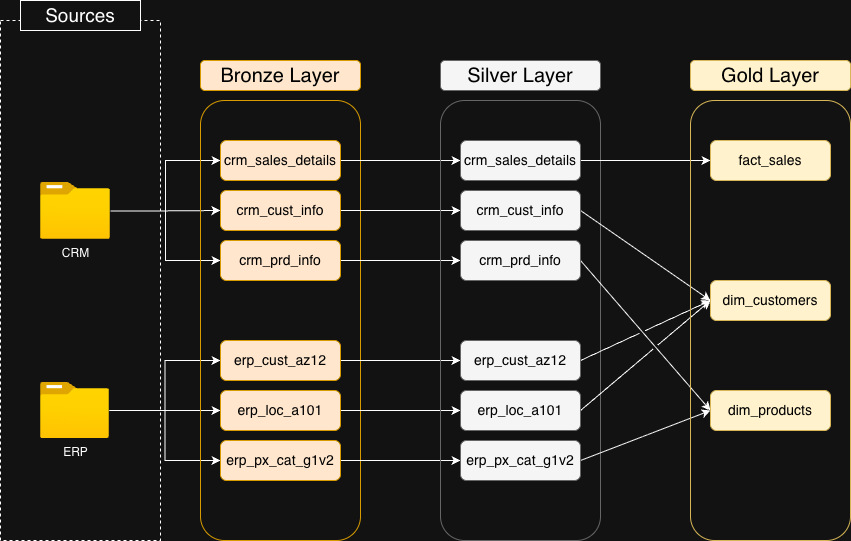

The diagram above was exported from draw.io. Its source (the exported page's mxGraphModel, read from the mxfile embedded in the PNG):
<mxGraphModel dx="830" dy="600" grid="1" gridSize="10" guides="1" tooltips="1" connect="1" arrows="1" fold="1" page="1" pageScale="1" pageWidth="850" pageHeight="1100" math="0" shadow="0">
  <root>
    <mxCell id="0" />
    <mxCell id="1" parent="0" />
    <mxCell id="LuHCzLX3aCc3bGn8EyLA-1" value="" style="rounded=0;whiteSpace=wrap;html=1;dashed=1;fillColor=none;" parent="1" vertex="1">
      <mxGeometry x="40" y="200" width="160" height="520" as="geometry" />
    </mxCell>
    <mxCell id="LuHCzLX3aCc3bGn8EyLA-2" value="&lt;font style=&quot;font-size: 19px;&quot;&gt;Sources&lt;/font&gt;" style="rounded=0;whiteSpace=wrap;html=1;" parent="1" vertex="1">
      <mxGeometry x="60" y="180" width="120" height="30" as="geometry" />
    </mxCell>
    <mxCell id="LuHCzLX3aCc3bGn8EyLA-14" style="edgeStyle=orthogonalEdgeStyle;rounded=0;orthogonalLoop=1;jettySize=auto;html=1;entryX=0;entryY=0.5;entryDx=0;entryDy=0;" parent="1" source="LuHCzLX3aCc3bGn8EyLA-3" target="LuHCzLX3aCc3bGn8EyLA-9" edge="1">
      <mxGeometry relative="1" as="geometry" />
    </mxCell>
    <mxCell id="LuHCzLX3aCc3bGn8EyLA-15" style="edgeStyle=orthogonalEdgeStyle;rounded=0;orthogonalLoop=1;jettySize=auto;html=1;entryX=0;entryY=0.5;entryDx=0;entryDy=0;" parent="1" source="LuHCzLX3aCc3bGn8EyLA-3" target="LuHCzLX3aCc3bGn8EyLA-6" edge="1">
      <mxGeometry relative="1" as="geometry" />
    </mxCell>
    <mxCell id="LuHCzLX3aCc3bGn8EyLA-16" style="edgeStyle=orthogonalEdgeStyle;rounded=0;orthogonalLoop=1;jettySize=auto;html=1;entryX=0;entryY=0.5;entryDx=0;entryDy=0;" parent="1" source="LuHCzLX3aCc3bGn8EyLA-3" target="LuHCzLX3aCc3bGn8EyLA-10" edge="1">
      <mxGeometry relative="1" as="geometry" />
    </mxCell>
    <mxCell id="LuHCzLX3aCc3bGn8EyLA-3" value="CRM" style="image;aspect=fixed;html=1;points=[];align=center;fontSize=12;image=img/lib/azure2/general/Folder_Blank.svg;" parent="1" vertex="1">
      <mxGeometry x="80" y="362" width="70" height="56.81" as="geometry" />
    </mxCell>
    <mxCell id="LuHCzLX3aCc3bGn8EyLA-17" style="edgeStyle=orthogonalEdgeStyle;rounded=0;orthogonalLoop=1;jettySize=auto;html=1;" parent="1" source="LuHCzLX3aCc3bGn8EyLA-4" target="LuHCzLX3aCc3bGn8EyLA-12" edge="1">
      <mxGeometry relative="1" as="geometry" />
    </mxCell>
    <mxCell id="LuHCzLX3aCc3bGn8EyLA-18" style="edgeStyle=orthogonalEdgeStyle;rounded=0;orthogonalLoop=1;jettySize=auto;html=1;entryX=0;entryY=0.5;entryDx=0;entryDy=0;" parent="1" source="LuHCzLX3aCc3bGn8EyLA-4" target="LuHCzLX3aCc3bGn8EyLA-11" edge="1">
      <mxGeometry relative="1" as="geometry" />
    </mxCell>
    <mxCell id="LuHCzLX3aCc3bGn8EyLA-19" style="edgeStyle=orthogonalEdgeStyle;rounded=0;orthogonalLoop=1;jettySize=auto;html=1;entryX=0;entryY=0.5;entryDx=0;entryDy=0;" parent="1" source="LuHCzLX3aCc3bGn8EyLA-4" target="LuHCzLX3aCc3bGn8EyLA-13" edge="1">
      <mxGeometry relative="1" as="geometry" />
    </mxCell>
    <mxCell id="LuHCzLX3aCc3bGn8EyLA-4" value="ERP" style="image;aspect=fixed;html=1;points=[];align=center;fontSize=12;image=img/lib/azure2/general/Folder_Blank.svg;" parent="1" vertex="1">
      <mxGeometry x="80" y="562" width="69" height="56.00000000000001" as="geometry" />
    </mxCell>
    <mxCell id="LuHCzLX3aCc3bGn8EyLA-5" value="" style="rounded=1;whiteSpace=wrap;html=1;fillColor=none;strokeColor=#d79b00;" parent="1" vertex="1">
      <mxGeometry x="240" y="280" width="160" height="440" as="geometry" />
    </mxCell>
    <mxCell id="UYzKnveUWw2hJXAKBbrS-10" style="edgeStyle=orthogonalEdgeStyle;rounded=0;orthogonalLoop=1;jettySize=auto;html=1;entryX=0;entryY=0.5;entryDx=0;entryDy=0;" parent="1" source="LuHCzLX3aCc3bGn8EyLA-6" target="UYzKnveUWw2hJXAKBbrS-2" edge="1">
      <mxGeometry relative="1" as="geometry" />
    </mxCell>
    <mxCell id="LuHCzLX3aCc3bGn8EyLA-6" value="&lt;font style=&quot;color: rgb(0, 0, 0); font-size: 14px;&quot;&gt;crm_sales_details&lt;/font&gt;" style="rounded=1;whiteSpace=wrap;html=1;fillColor=#ffe6cc;strokeColor=#d79b00;" parent="1" vertex="1">
      <mxGeometry x="260" y="320" width="120" height="40" as="geometry" />
    </mxCell>
    <mxCell id="LuHCzLX3aCc3bGn8EyLA-7" value="&lt;font style=&quot;font-size: 20px; color: rgb(0, 0, 0);&quot;&gt;Bronze Layer&lt;/font&gt;" style="rounded=1;whiteSpace=wrap;html=1;fillColor=#ffe6cc;strokeColor=#d79b00;" parent="1" vertex="1">
      <mxGeometry x="240" y="240" width="160" height="30" as="geometry" />
    </mxCell>
    <mxCell id="UYzKnveUWw2hJXAKBbrS-12" style="edgeStyle=orthogonalEdgeStyle;rounded=0;orthogonalLoop=1;jettySize=auto;html=1;entryX=0;entryY=0.5;entryDx=0;entryDy=0;" parent="1" source="LuHCzLX3aCc3bGn8EyLA-9" target="UYzKnveUWw2hJXAKBbrS-4" edge="1">
      <mxGeometry relative="1" as="geometry" />
    </mxCell>
    <mxCell id="LuHCzLX3aCc3bGn8EyLA-9" value="&lt;font style=&quot;color: rgb(0, 0, 0); font-size: 14px;&quot;&gt;crm_cust_info&lt;/font&gt;" style="rounded=1;whiteSpace=wrap;html=1;fillColor=#ffe6cc;strokeColor=#d79b00;" parent="1" vertex="1">
      <mxGeometry x="260" y="370" width="120" height="40" as="geometry" />
    </mxCell>
    <mxCell id="UYzKnveUWw2hJXAKBbrS-13" style="edgeStyle=orthogonalEdgeStyle;rounded=0;orthogonalLoop=1;jettySize=auto;html=1;entryX=0;entryY=0.5;entryDx=0;entryDy=0;" parent="1" source="LuHCzLX3aCc3bGn8EyLA-10" target="UYzKnveUWw2hJXAKBbrS-5" edge="1">
      <mxGeometry relative="1" as="geometry" />
    </mxCell>
    <mxCell id="LuHCzLX3aCc3bGn8EyLA-10" value="&lt;font style=&quot;color: rgb(0, 0, 0); font-size: 14px;&quot;&gt;crm_prd_info&lt;/font&gt;" style="rounded=1;whiteSpace=wrap;html=1;fillColor=#ffe6cc;strokeColor=#d79b00;" parent="1" vertex="1">
      <mxGeometry x="260" y="420" width="120" height="40" as="geometry" />
    </mxCell>
    <mxCell id="UYzKnveUWw2hJXAKBbrS-14" style="edgeStyle=orthogonalEdgeStyle;rounded=0;orthogonalLoop=1;jettySize=auto;html=1;entryX=0;entryY=0.5;entryDx=0;entryDy=0;" parent="1" source="LuHCzLX3aCc3bGn8EyLA-11" target="UYzKnveUWw2hJXAKBbrS-6" edge="1">
      <mxGeometry relative="1" as="geometry" />
    </mxCell>
    <mxCell id="LuHCzLX3aCc3bGn8EyLA-11" value="&lt;font style=&quot;color: rgb(0, 0, 0); font-size: 14px;&quot;&gt;erp_cust_az12&lt;/font&gt;" style="rounded=1;whiteSpace=wrap;html=1;fillColor=#ffe6cc;strokeColor=#d79b00;" parent="1" vertex="1">
      <mxGeometry x="260" y="520" width="120" height="40" as="geometry" />
    </mxCell>
    <mxCell id="UYzKnveUWw2hJXAKBbrS-15" style="edgeStyle=orthogonalEdgeStyle;rounded=0;orthogonalLoop=1;jettySize=auto;html=1;entryX=0;entryY=0.5;entryDx=0;entryDy=0;" parent="1" source="LuHCzLX3aCc3bGn8EyLA-12" target="UYzKnveUWw2hJXAKBbrS-7" edge="1">
      <mxGeometry relative="1" as="geometry" />
    </mxCell>
    <mxCell id="LuHCzLX3aCc3bGn8EyLA-12" value="&lt;font style=&quot;color: rgb(0, 0, 0); font-size: 14px;&quot;&gt;erp_loc_a101&lt;/font&gt;" style="rounded=1;whiteSpace=wrap;html=1;fillColor=#ffe6cc;strokeColor=#d79b00;" parent="1" vertex="1">
      <mxGeometry x="260" y="570" width="120" height="40" as="geometry" />
    </mxCell>
    <mxCell id="UYzKnveUWw2hJXAKBbrS-16" style="edgeStyle=orthogonalEdgeStyle;rounded=0;orthogonalLoop=1;jettySize=auto;html=1;entryX=0;entryY=0.5;entryDx=0;entryDy=0;" parent="1" source="LuHCzLX3aCc3bGn8EyLA-13" target="UYzKnveUWw2hJXAKBbrS-8" edge="1">
      <mxGeometry relative="1" as="geometry" />
    </mxCell>
    <mxCell id="LuHCzLX3aCc3bGn8EyLA-13" value="&lt;font style=&quot;color: rgb(0, 0, 0); font-size: 14px;&quot;&gt;erp_px_cat_g1v2&lt;/font&gt;" style="rounded=1;whiteSpace=wrap;html=1;fillColor=#ffe6cc;strokeColor=#d79b00;" parent="1" vertex="1">
      <mxGeometry x="260" y="620" width="120" height="40" as="geometry" />
    </mxCell>
    <mxCell id="UYzKnveUWw2hJXAKBbrS-1" value="" style="rounded=1;whiteSpace=wrap;html=1;fillColor=none;strokeColor=#666666;fontColor=#333333;" parent="1" vertex="1">
      <mxGeometry x="480" y="280" width="160" height="440" as="geometry" />
    </mxCell>
    <mxCell id="UYzKnveUWw2hJXAKBbrS-25" style="rounded=0;orthogonalLoop=1;jettySize=auto;html=1;entryX=0;entryY=0.5;entryDx=0;entryDy=0;jumpStyle=gap;" parent="1" source="UYzKnveUWw2hJXAKBbrS-2" target="UYzKnveUWw2hJXAKBbrS-18" edge="1">
      <mxGeometry relative="1" as="geometry" />
    </mxCell>
    <mxCell id="UYzKnveUWw2hJXAKBbrS-2" value="&lt;font style=&quot;color: rgb(0, 0, 0); font-size: 14px;&quot;&gt;crm_sales_details&lt;/font&gt;" style="rounded=1;whiteSpace=wrap;html=1;fillColor=#f5f5f5;strokeColor=#666666;fontColor=#333333;" parent="1" vertex="1">
      <mxGeometry x="500" y="320" width="120" height="40" as="geometry" />
    </mxCell>
    <mxCell id="UYzKnveUWw2hJXAKBbrS-3" value="&lt;font style=&quot;font-size: 20px; color: rgb(0, 0, 0);&quot;&gt;Silver Layer&lt;/font&gt;" style="rounded=1;whiteSpace=wrap;html=1;fillColor=#f5f5f5;strokeColor=#666666;fontColor=#333333;" parent="1" vertex="1">
      <mxGeometry x="480" y="240" width="160" height="30" as="geometry" />
    </mxCell>
    <mxCell id="UYzKnveUWw2hJXAKBbrS-26" style="rounded=0;orthogonalLoop=1;jettySize=auto;html=1;entryX=0;entryY=0.5;entryDx=0;entryDy=0;jumpStyle=gap;exitX=1;exitY=0.5;exitDx=0;exitDy=0;" parent="1" source="UYzKnveUWw2hJXAKBbrS-4" target="UYzKnveUWw2hJXAKBbrS-21" edge="1">
      <mxGeometry relative="1" as="geometry" />
    </mxCell>
    <mxCell id="UYzKnveUWw2hJXAKBbrS-4" value="&lt;font style=&quot;color: rgb(0, 0, 0); font-size: 14px;&quot;&gt;crm_cust_info&lt;/font&gt;" style="rounded=1;whiteSpace=wrap;html=1;fillColor=#f5f5f5;strokeColor=#666666;fontColor=#333333;" parent="1" vertex="1">
      <mxGeometry x="500" y="370" width="120" height="40" as="geometry" />
    </mxCell>
    <mxCell id="UYzKnveUWw2hJXAKBbrS-27" style="rounded=0;orthogonalLoop=1;jettySize=auto;html=1;entryX=0;entryY=0.5;entryDx=0;entryDy=0;jumpStyle=gap;exitX=1;exitY=0.5;exitDx=0;exitDy=0;" parent="1" source="UYzKnveUWw2hJXAKBbrS-5" target="UYzKnveUWw2hJXAKBbrS-22" edge="1">
      <mxGeometry relative="1" as="geometry" />
    </mxCell>
    <mxCell id="UYzKnveUWw2hJXAKBbrS-5" value="&lt;font style=&quot;color: rgb(0, 0, 0); font-size: 14px;&quot;&gt;crm_prd_info&lt;/font&gt;" style="rounded=1;whiteSpace=wrap;html=1;fillColor=#f5f5f5;strokeColor=#666666;fontColor=#333333;" parent="1" vertex="1">
      <mxGeometry x="500" y="420" width="120" height="40" as="geometry" />
    </mxCell>
    <mxCell id="UYzKnveUWw2hJXAKBbrS-28" style="rounded=0;orthogonalLoop=1;jettySize=auto;html=1;entryX=0;entryY=0.5;entryDx=0;entryDy=0;jumpStyle=gap;" parent="1" target="UYzKnveUWw2hJXAKBbrS-21" edge="1">
      <mxGeometry relative="1" as="geometry">
        <mxPoint x="620" y="540" as="sourcePoint" />
      </mxGeometry>
    </mxCell>
    <mxCell id="UYzKnveUWw2hJXAKBbrS-6" value="&lt;font style=&quot;color: rgb(0, 0, 0); font-size: 14px;&quot;&gt;erp_cust_az12&lt;/font&gt;" style="rounded=1;whiteSpace=wrap;html=1;fillColor=#f5f5f5;strokeColor=#666666;fontColor=#333333;" parent="1" vertex="1">
      <mxGeometry x="500" y="520" width="120" height="40" as="geometry" />
    </mxCell>
    <mxCell id="UYzKnveUWw2hJXAKBbrS-29" style="rounded=0;orthogonalLoop=1;jettySize=auto;html=1;entryX=0;entryY=0.5;entryDx=0;entryDy=0;jumpStyle=gap;exitX=1;exitY=0.5;exitDx=0;exitDy=0;" parent="1" source="UYzKnveUWw2hJXAKBbrS-7" target="UYzKnveUWw2hJXAKBbrS-21" edge="1">
      <mxGeometry relative="1" as="geometry" />
    </mxCell>
    <mxCell id="UYzKnveUWw2hJXAKBbrS-7" value="&lt;font style=&quot;color: rgb(0, 0, 0); font-size: 14px;&quot;&gt;erp_loc_a101&lt;/font&gt;" style="rounded=1;whiteSpace=wrap;html=1;fillColor=#f5f5f5;strokeColor=#666666;fontColor=#333333;" parent="1" vertex="1">
      <mxGeometry x="500" y="570" width="120" height="40" as="geometry" />
    </mxCell>
    <mxCell id="UYzKnveUWw2hJXAKBbrS-30" style="rounded=0;orthogonalLoop=1;jettySize=auto;html=1;entryX=0;entryY=0.5;entryDx=0;entryDy=0;jumpStyle=gap;exitX=1;exitY=0.5;exitDx=0;exitDy=0;" parent="1" source="UYzKnveUWw2hJXAKBbrS-8" target="UYzKnveUWw2hJXAKBbrS-22" edge="1">
      <mxGeometry relative="1" as="geometry" />
    </mxCell>
    <mxCell id="UYzKnveUWw2hJXAKBbrS-8" value="&lt;font style=&quot;color: rgb(0, 0, 0); font-size: 14px;&quot;&gt;erp_px_cat_g1v2&lt;/font&gt;" style="rounded=1;whiteSpace=wrap;html=1;fillColor=#f5f5f5;strokeColor=#666666;fontColor=#333333;" parent="1" vertex="1">
      <mxGeometry x="500" y="620" width="120" height="40" as="geometry" />
    </mxCell>
    <mxCell id="UYzKnveUWw2hJXAKBbrS-17" value="" style="rounded=1;whiteSpace=wrap;html=1;fillColor=none;strokeColor=#d6b656;" parent="1" vertex="1">
      <mxGeometry x="730" y="280" width="160" height="440" as="geometry" />
    </mxCell>
    <mxCell id="UYzKnveUWw2hJXAKBbrS-18" value="&lt;font style=&quot;color: rgb(0, 0, 0); font-size: 14px;&quot;&gt;fact_sales&lt;/font&gt;" style="rounded=1;whiteSpace=wrap;html=1;fillColor=#fff2cc;strokeColor=#d6b656;" parent="1" vertex="1">
      <mxGeometry x="750" y="320" width="120" height="40" as="geometry" />
    </mxCell>
    <mxCell id="UYzKnveUWw2hJXAKBbrS-19" value="&lt;font style=&quot;font-size: 20px; color: rgb(0, 0, 0);&quot;&gt;Gold Layer&lt;/font&gt;" style="rounded=1;whiteSpace=wrap;html=1;fillColor=#fff2cc;strokeColor=#d6b656;" parent="1" vertex="1">
      <mxGeometry x="730" y="240" width="160" height="30" as="geometry" />
    </mxCell>
    <mxCell id="UYzKnveUWw2hJXAKBbrS-21" value="&lt;font style=&quot;color: rgb(0, 0, 0); font-size: 14px;&quot;&gt;dim_customers&lt;/font&gt;" style="rounded=1;whiteSpace=wrap;html=1;fillColor=#fff2cc;strokeColor=#d6b656;" parent="1" vertex="1">
      <mxGeometry x="750" y="460" width="120" height="40" as="geometry" />
    </mxCell>
    <mxCell id="UYzKnveUWw2hJXAKBbrS-22" value="&lt;font style=&quot;color: rgb(0, 0, 0); font-size: 14px;&quot;&gt;dim_products&lt;/font&gt;" style="rounded=1;whiteSpace=wrap;html=1;fillColor=#fff2cc;strokeColor=#d6b656;" parent="1" vertex="1">
      <mxGeometry x="750" y="570" width="120" height="40" as="geometry" />
    </mxCell>
  </root>
</mxGraphModel>